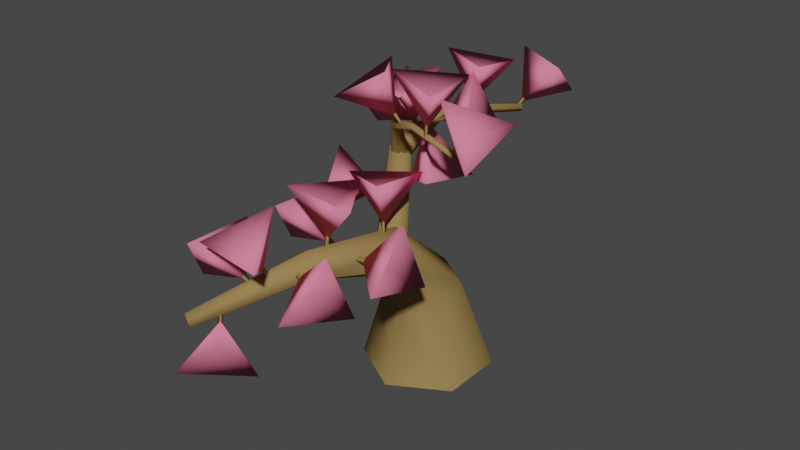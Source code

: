 # Source: cherry-work.blend  (saved by Blender 2.90.8; exported with 4.5.12 LTS)
import bpy
from mathutils import Matrix  # noqa: F401  (used for matrix-valued properties, if any)

bpy.ops.wm.read_factory_settings(use_empty=True)
scene = bpy.context.scene
scene.name = 'Scene'

# ---- collections
col_collection = bpy.data.collections.new('Collection'); scene.collection.children.link(col_collection)

# ---- materials (node trees are filled in below, after node groups)
mat_material_001 = bpy.data.materials.new('Material.001')
mat_material_001.use_transparent_shadow = False
mat_material_001.diffuse_color = (0.2957, 0.1993, 0.07313, 1.0)
mat_material_002 = bpy.data.materials.new('Material.002')
mat_material_002.use_transparent_shadow = False
mat_material_002.diffuse_color = (0.8, 0.2076, 0.3163, 1.0)

# ---- material node trees

# ---- world
world_world = bpy.data.worlds.new('World'); scene.world = world_world
world_world.use_nodes = True; world_world.node_tree.nodes.clear()
_N = world_world.node_tree.nodes; _L = world_world.node_tree.links
n0 = _N.new('ShaderNodeOutputWorld'); n0.name = 'World Output'; n0.location = (300, 300)
n1 = _N.new('ShaderNodeBackground'); n1.name = 'Background'; n1.location = (10, 300)
n1.inputs[0].default_value = (0.05088, 0.05088, 0.05088, 1.0)
_L.new(n1.outputs[0], n0.inputs[0])
n0.is_active_output = True
world_world.color = (0.05088, 0.05088, 0.05088)
world_world.use_sun_shadow = False
world_world.sun_shadow_jitter_overblur = 0.0

# ---- meshes
me_circle = bpy.data.meshes.new('Circle')
me_circle.from_pydata([(0.0, 1.0, 0.0), (-0.866, 0.5, 0.0), (-0.866, -0.5, 0.0), (8.742e-08, -1.0, 0.0), (0.866, -0.5, 0.0), (0.866, 0.5, 0.0), (7.919e-09, 0.4056, 1.547), (-0.5208, 0.1294, 1.429), (-0.5208, -0.4231, 1.191), (6.05e-08, -0.6994, 1.072), (0.5208, -0.4231, 1.191), (0.5208, 0.1294, 1.429), (1.268e-08, -0.7579, 2.552), (-0.3135, -0.838, 2.39), (-0.3135, -0.9981, 2.065), (4.432e-08, -1.078, 1.903), (0.3135, -0.9981, 2.065), (0.3135, -0.838, 2.39), (-0.1351, -2.369, 2.791), (-0.3043, -2.275, 2.681), (-0.3212, -2.301, 2.46), (-0.1689, -2.42, 2.35), (0.0002384, -2.514, 2.46), (0.01715, -2.488, 2.681), (-1.042, -3.738, 2.128), (-1.115, -3.67, 2.074), (-1.097, -3.643, 1.965), (-1.006, -3.684, 1.911), (-0.9331, -3.752, 1.965), (-0.951, -3.779, 2.074), (-0.0749, 2.296, 3.431), (-0.04387, 2.275, 3.376), (0.0171, 2.249, 3.38), (0.04704, 2.244, 3.44), (0.01601, 2.265, 3.494), (-0.04496, 2.291, 3.49), (-0.1041, -1.052, 2.298), (0.1018, -0.9397, 2.384), (0.1685, -0.7153, 2.296), (0.02925, -0.6032, 2.121), (-0.1767, -0.7155, 2.034), (-0.2433, -0.94, 2.123), (-0.8334, 0.1018, 3.257), (-0.6635, 0.1691, 3.303), (-0.5836, 0.3034, 3.198), (-0.6737, 0.3705, 3.047), (-0.8436, 0.3032, 3.001), (-0.9235, 0.1689, 3.106), (-0.8214, 1.26, 3.577), (-0.736, 1.219, 3.592), (-0.6721, 1.214, 3.521), (-0.6935, 1.251, 3.435), (-0.7789, 1.293, 3.42), (-0.8429, 1.297, 3.492), (0.09366, -0.434, 3.976), (0.1021, -0.4674, 3.932), (0.102, -0.5227, 3.939), (0.09336, -0.5445, 3.989), (0.08488, -0.5111, 4.033), (0.08503, -0.4558, 4.026), (-0.6654, 0.3508, 3.137), (-0.8072, 0.348, 3.164), (-0.8796, 0.2235, 3.156), (-0.8102, 0.1018, 3.121), (-0.6685, 0.1047, 3.095), (-0.5961, 0.2292, 3.103), (-0.4607, -0.09435, 3.815), (-0.5388, -0.1056, 3.83), (-0.5832, -0.1514, 3.781), (-0.5494, -0.186, 3.717), (-0.4712, -0.1747, 3.701), (-0.4269, -0.1289, 3.75), (0.9171, -0.6279, 3.845), (0.913, -0.6507, 3.81), (0.914, -0.6924, 3.812), (0.9192, -0.7112, 3.849), (0.9233, -0.6885, 3.884), (0.9223, -0.6468, 3.881), (0.9181, -0.6696, 3.847), (-0.01393, 2.27, 3.435), (-1.024, -3.711, 2.02)], [], [(2, 1, 7, 8), (5, 4, 10, 11), (3, 2, 8, 9), (1, 0, 6, 7), (0, 5, 11, 6), (4, 3, 9, 10), (11, 10, 16, 17), (9, 8, 14, 15), (7, 6, 12, 13), (6, 11, 17, 12), (10, 9, 15, 16), (8, 7, 13, 14), (12, 17, 23, 18), (16, 15, 21, 22), (14, 13, 19, 20), (17, 16, 22, 23), (15, 14, 20, 21), (13, 12, 18, 19), (23, 22, 28, 29), (21, 20, 26, 27), (19, 18, 24, 25), (18, 23, 29, 24), (22, 21, 27, 28), (20, 19, 25, 26), (48, 53, 30, 35), (50, 49, 34, 33), (49, 48, 35, 34), (51, 50, 33, 32), (52, 51, 32, 31), (53, 52, 31, 30), (36, 41, 47, 42), (40, 39, 45, 46), (38, 37, 43, 44), (41, 40, 46, 47), (39, 38, 44, 45), (37, 36, 42, 43), (47, 46, 52, 53), (45, 44, 50, 51), (43, 42, 48, 49), (42, 47, 53, 48), (46, 45, 51, 52), (44, 43, 49, 50), (66, 71, 54, 59), (68, 67, 58, 57), (67, 66, 59, 58), (69, 68, 57, 56), (70, 69, 56, 55), (71, 70, 55, 54), (65, 64, 70, 71), (63, 62, 68, 69), (61, 60, 66, 67), (60, 65, 71, 66), (64, 63, 69, 70), (62, 61, 67, 68), (56, 57, 75, 74), (55, 56, 74, 73), (58, 59, 77, 76), (54, 55, 73, 72), (59, 54, 72, 77), (57, 58, 76, 75), (74, 75, 78), (77, 72, 78), (75, 76, 78), (72, 73, 78), (73, 74, 78), (76, 77, 78), (35, 30, 79), (30, 31, 79), (33, 34, 79), (31, 32, 79), (32, 33, 79), (34, 35, 79), (29, 28, 80), (27, 26, 80), (25, 24, 80), (24, 29, 80), (28, 27, 80), (26, 25, 80)])
me_circle.polygons.foreach_set('use_smooth', [True] * 78)
_uv = me_circle.uv_layers.new(name='UVMap')
_uv.uv.foreach_set('vector', [0.0, 0.0, 0.0, 0.0, 0.0, 0.0, 0.0, 0.0, 0.0, 0.0, 0.0, 0.0, 0.0, 0.0, 0.0, 0.0, 0.0, 0.0, 0.0, 0.0, 0.0, 0.0, 0.0, 0.0, 0.0, 0.0, 0.0, 0.0, 0.0, 0.0, 0.0, 0.0, 0.0, 0.0, 0.0, 0.0, 0.0, 0.0, 0.0, 0.0, 0.0, 0.0, 0.0, 0.0, 0.0, 0.0, 0.0, 0.0, 0.0, 0.0, 0.0, 0.0, 0.0, 0.0, 0.0, 0.0, 0.0, 0.0, 0.0, 0.0, 0.0, 0.0, 0.0, 0.0, 0.0, 0.0, 0.0, 0.0, 0.0, 0.0, 0.0, 0.0, 0.0, 0.0, 0.0, 0.0, 0.0, 0.0, 0.0, 0.0, 0.0, 0.0, 0.0, 0.0, 0.0, 0.0, 0.0, 0.0, 0.0, 0.0, 0.0, 0.0, 0.0, 0.0, 0.0, 0.0, 0.0, 0.0, 0.0, 0.0, 0.0, 0.0, 0.0, 0.0, 0.0, 0.0, 0.0, 0.0, 0.0, 0.0, 0.0, 0.0, 0.0, 0.0, 0.0, 0.0, 0.0, 0.0, 0.0, 0.0, 0.0, 0.0, 0.0, 0.0, 0.0, 0.0, 0.0, 0.0, 0.0, 0.0, 0.0, 0.0, 0.0, 0.0, 0.0, 0.0, 0.0, 0.0, 0.0, 0.0, 0.0, 0.0, 0.0, 0.0, 0.0, 0.0, 0.0, 0.0, 0.0, 0.0, 0.0, 0.0, 0.0, 0.0, 0.0, 0.0, 0.0, 0.0, 0.0, 0.0, 0.0, 0.0, 0.0, 0.0, 0.0, 0.0, 0.0, 0.0, 0.0, 0.0, 0.0, 0.0, 0.0, 0.0, 0.0, 0.0, 0.0, 0.0, 0.0, 0.0, 0.0, 0.0, 0.0, 0.0, 0.0, 0.0, 0.0, 0.0, 0.0, 0.0, 0.0, 0.0, 0.0, 0.0, 0.0, 0.0, 0.0, 0.0, 0.0, 0.0, 0.0, 0.0, 0.0, 0.0, 0.0, 0.0, 0.0, 0.0, 0.0, 0.0, 0.0, 0.0, 0.0, 0.0, 0.0, 0.0, 0.0, 0.0, 0.0, 0.0, 0.0, 0.0, 0.0, 0.0, 0.0, 0.0, 0.0, 0.0, 0.0, 0.0, 0.0, 0.0, 0.0, 0.0, 0.0, 0.0, 0.0, 0.0, 0.0, 0.0, 0.0, 0.0, 0.0, 0.0, 0.0, 0.0, 0.0, 0.0, 0.0, 0.0, 0.0, 0.0, 0.0, 0.0, 0.0, 0.0, 0.0, 0.0, 0.0, 0.0, 0.0, 0.0, 0.0, 0.0, 0.0, 0.0, 0.0, 0.0, 0.0, 0.0, 0.0, 0.0, 0.0, 0.0, 0.0, 0.0, 0.0, 0.0, 0.0, 0.0, 0.0, 0.0, 0.0, 0.0, 0.0, 0.0, 0.0, 0.0, 0.0, 0.0, 0.0, 0.0, 0.0, 0.0, 0.0, 0.0, 0.0, 0.0, 0.0, 0.0, 0.0, 0.0, 0.0, 0.0, 0.0, 0.0, 0.0, 0.0, 0.0, 0.0, 0.0, 0.0, 0.0, 0.0, 0.0, 0.0, 0.0, 0.0, 0.0, 0.0, 0.0, 0.0, 0.0, 0.0, 0.0, 0.0, 0.0, 0.0, 0.0, 0.0, 0.0, 0.0, 0.0, 0.0, 0.0, 0.0, 0.0, 0.0, 0.0, 0.0, 0.0, 0.0, 0.0, 0.0, 0.0, 0.0, 0.0, 0.0, 0.0, 0.0, 0.0, 0.0, 0.0, 0.0, 0.0, 0.0, 0.0, 0.0, 0.0, 0.0, 0.0, 0.0, 0.0, 0.0, 0.0, 0.0, 0.0, 0.0, 0.0, 0.0, 0.0, 0.0, 0.0, 0.0, 0.0, 0.0, 0.0, 0.0, 0.0, 0.0, 0.0, 0.0, 0.0, 0.0, 0.0, 0.0, 0.0, 0.0, 0.0, 0.0, 0.0, 0.0, 0.0, 0.0, 0.0, 0.0, 0.0, 0.0, 0.0, 0.0, 0.0, 0.0, 0.0, 0.0, 0.0, 0.0, 0.0, 0.0, 0.0, 0.0, 0.0, 0.0, 0.0, 0.0, 0.0, 0.0, 0.0, 0.0, 0.0, 0.0, 0.0, 0.0, 0.0, 0.0, 0.0, 0.0, 0.0, 0.0, 0.0, 0.0, 0.0, 0.0, 0.0, 0.0, 0.0, 0.0, 0.0, 0.0, 0.0, 0.0, 0.0, 0.0, 0.0, 0.0, 0.0, 0.0, 0.0, 0.0, 0.0, 0.0, 0.0, 0.0, 0.0, 0.0, 0.0, 0.0, 0.0, 0.0, 0.0, 0.0, 0.0, 0.0, 0.0, 0.0, 0.0, 0.0, 0.0, 0.0, 0.0, 0.0, 0.0, 0.0, 0.0, 0.0, 0.0, 0.0, 0.0, 0.0, 0.0, 0.0, 0.0, 0.0, 0.0, 0.0, 0.0, 0.0, 0.0, 0.0, 0.0, 0.0, 0.0, 0.0, 0.0, 0.0, 0.0, 0.0, 0.0, 0.0, 0.0, 0.0, 0.0, 0.0, 0.0, 0.0, 0.0, 0.0, 0.0, 0.0, 0.0, 0.0, 0.0, 0.0, 0.0, 0.0, 0.0, 0.0, 0.0, 0.0, 0.0, 0.0, 0.0, 0.0, 0.0, 0.0, 0.0, 0.0, 0.0, 0.0, 0.0, 0.0, 0.0, 0.0, 0.0, 0.0, 0.0, 0.0, 0.0, 0.0, 0.0, 0.0, 0.0, 0.0, 0.0, 0.0, 0.0, 0.0, 0.0, 0.0, 0.0, 0.0, 0.0, 0.0, 0.0, 0.0, 0.0, 0.0, 0.0, 0.0, 0.0, 0.0, 0.0, 0.0, 0.0, 0.0, 0.0, 0.0, 0.0, 0.0, 0.0, 0.0, 0.0, 0.0, 0.0, 0.0, 0.0, 0.0, 0.0, 0.0, 0.0, 0.0, 0.0, 0.0, 0.0, 0.0, 0.0, 0.0, 0.0, 0.0])
me_circle.materials.append(mat_material_001)
me_circle.use_remesh_fix_poles = True
me_circle.use_remesh_preserve_attributes = False
me_circle.use_mirror_vertex_groups = False
me_circle.update()
me_flower = bpy.data.meshes.new('flower')
me_flower.from_pydata([(3.458e-08, 0.03271, -0.02569), (-0.02833, -0.01636, -0.02569), (0.02833, -0.01636, -0.02569), (2.136e-08, 0.05, 0.3), (-0.0433, -0.025, 0.3), (0.0433, -0.025, 0.3), (0.0008105, -0.002366, 0.114), (-3.179e-08, 0.6, 0.8), (-0.5196, -0.3, 0.8), (0.5196, -0.3, 0.8), (5.96e-08, 0.0, 0.5775)], [], [(0, 3, 5, 2), (2, 5, 4, 1), (1, 4, 3, 0), (6, 7, 9), (6, 9, 8), (6, 8, 7), (7, 10, 9), (9, 10, 8), (8, 10, 7)])
me_flower.polygons.foreach_set('use_smooth', [True] * 9)
me_flower.polygons.foreach_set('material_index', [1, 1, 1, 0, 0, 0, 0, 0, 0])
_uv = me_flower.uv_layers.new(name='UVMap')
_uv.uv.foreach_set('vector', [0.0, 0.0, 0.0, 0.0, 0.0, 0.0, 0.0, 0.0, 0.0, 0.0, 0.0, 0.0, 0.0, 0.0, 0.0, 0.0, 0.0, 0.0, 0.0, 0.0, 0.0, 0.0, 0.0, 0.0, 0.0, 0.0, 0.0, 0.0, 0.0, 0.0, 0.0, 0.0, 0.0, 0.0, 0.0, 0.0, 0.0, 0.0, 0.0, 0.0, 0.0, 0.0, 0.0, 0.0, 0.0, 0.0, 0.0, 0.0, 0.0, 0.0, 0.0, 0.0, 0.0, 0.0, 0.0, 0.0, 0.0, 0.0, 0.0, 0.0])
me_flower.materials.append(mat_material_002)
me_flower.materials.append(mat_material_001)
me_flower.use_remesh_fix_poles = True
me_flower.use_remesh_preserve_attributes = False
me_flower.use_mirror_vertex_groups = False
me_flower.update()
me_plane = bpy.data.meshes.new('Plane')
me_plane.from_pydata([(-0.55, -0.55, 0.0), (0.55, -0.55, 0.0), (-0.55, 0.55, 0.0), (0.55, 0.55, 0.0)], [], [(0, 1, 3, 2)])
_uv = me_plane.uv_layers.new(name='UVMap')
_uv.uv.foreach_set('vector', [0.0, 0.0, 1.0, 0.0, 1.0, 1.0, 0.0, 1.0])
me_plane.use_remesh_fix_poles = True
me_plane.use_remesh_preserve_attributes = False
me_plane.use_mirror_vertex_groups = False
me_plane.update()

# ---- objects
ob_circle = bpy.data.objects.new('Circle', me_circle)
ob_circle_001 = bpy.data.objects.new('Circle.001', me_flower)
ob_circle_002 = bpy.data.objects.new('Circle.002', me_flower)
ob_circle_003 = bpy.data.objects.new('Circle.003', me_flower)
ob_circle_004 = bpy.data.objects.new('Circle.004', me_flower)
ob_circle_005 = bpy.data.objects.new('Circle.005', me_flower)
ob_circle_006 = bpy.data.objects.new('Circle.006', me_flower)
ob_circle_007 = bpy.data.objects.new('Circle.007', me_flower)
ob_circle_008 = bpy.data.objects.new('Circle.008', me_flower)
ob_circle_009 = bpy.data.objects.new('Circle.009', me_flower)
ob_circle_010 = bpy.data.objects.new('Circle.010', me_flower)
ob_circle_011 = bpy.data.objects.new('Circle.011', me_flower)
ob_circle_012 = bpy.data.objects.new('Circle.012', me_flower)
ob_circle_013 = bpy.data.objects.new('Circle.013', me_flower)
ob_circle_014 = bpy.data.objects.new('Circle.014', me_flower)
ob_circle_015 = bpy.data.objects.new('Circle.015', me_flower)
ob_circle_016 = bpy.data.objects.new('Circle.016', me_flower)
ob_circle_017 = bpy.data.objects.new('Circle.017', me_flower)
ob_circle_018 = bpy.data.objects.new('Circle.018', me_flower)
ob_plane = bpy.data.objects.new('Plane', me_plane)

# ---- transforms, parenting, visibility, modifiers, constraints
ob_circle.location = (0.0, 0.0, 0.0)
ob_circle.lineart.crease_threshold = 0.0
ob_circle_001.location = (-0.413, -2.852, 2.53)
ob_circle_001.rotation_euler = (0.534, 0.08664, -0.05211)
ob_circle_001.lineart.crease_threshold = 0.0
ob_circle_002.location = (-0.1522, -1.992, 2.695)
ob_circle_002.rotation_euler = (-0.0659, 0.1097, 0.07197)
ob_circle_002.lineart.crease_threshold = 0.0
ob_circle_003.location = (0.001307, -1.012, 2.557)
ob_circle_003.rotation_euler = (-0.132, 0.1523, 1.612)
ob_circle_003.lineart.crease_threshold = 0.0
ob_circle_004.location = (-0.7753, 0.6597, 3.372)
ob_circle_004.rotation_euler = (-0.165, -0.1906, 1.625)
ob_circle_004.lineart.crease_threshold = 0.0
ob_circle_005.location = (-0.4607, 1.582, 3.499)
ob_circle_005.rotation_euler = (0.08252, 0.162, 1.633)
ob_circle_005.lineart.crease_threshold = 0.0
ob_circle_006.location = (-0.05771, 2.23, 3.44)
ob_circle_006.rotation_euler = (0.5249, 0.6388, 1.831)
ob_circle_006.lineart.crease_threshold = 0.0
ob_circle_007.location = (0.8949, -0.6732, 3.858)
ob_circle_007.rotation_euler = (0.7655, -0.4068, 1.493)
ob_circle_007.lineart.crease_threshold = 0.0
ob_circle_008.location = (0.382, -0.579, 3.96)
ob_circle_008.rotation_euler = (0.09904, -0.0246, 1.737)
ob_circle_008.lineart.crease_threshold = 0.0
ob_circle_009.location = (-0.3077, -0.2711, 3.87)
ob_circle_009.rotation_euler = (-0.569, 0.1168, 2.181)
ob_circle_009.lineart.crease_threshold = 0.0
ob_circle_010.location = (-0.3995, -0.07098, 2.888)
ob_circle_010.rotation_euler = (0.8904, 0.1891, 1.519)
ob_circle_010.lineart.crease_threshold = 0.0
ob_circle_011.location = (-0.6882, 1.025, 3.41)
ob_circle_011.rotation_euler = (1.157, 0.2699, 1.567)
ob_circle_011.lineart.crease_threshold = 0.0
ob_circle_012.location = (0.1405, -1.736, 2.502)
ob_circle_012.rotation_euler = (1.418, 0.2421, 1.485)
ob_circle_012.lineart.crease_threshold = 0.0
ob_circle_013.location = (-0.1342, -2.593, 2.553)
ob_circle_013.rotation_euler = (1.571, 0.1558, 1.153)
ob_circle_013.lineart.crease_threshold = 0.0
ob_circle_014.location = (-0.7273, -3.406, 2.076)
ob_circle_014.rotation_euler = (1.745, 0.1235, 0.8082)
ob_circle_014.lineart.crease_threshold = 0.0
ob_circle_015.location = (-0.6296, -2.93, 2.343)
ob_circle_015.rotation_euler = (0.8086, 0.8947, -2.224)
ob_circle_015.lineart.crease_threshold = 0.0
ob_circle_016.location = (-0.2703, -1.698, 2.509)
ob_circle_016.rotation_euler = (0.7907, 0.9175, -2.337)
ob_circle_016.lineart.crease_threshold = 0.0
ob_circle_017.location = (-0.5747, -0.2777, 2.754)
ob_circle_017.rotation_euler = (1.149, 1.3, -1.412)
ob_circle_017.lineart.crease_threshold = 0.0
ob_circle_018.location = (-0.8426, 0.8123, 3.379)
ob_circle_018.rotation_euler = (0.5611, 1.094, -2.52)
ob_circle_018.lineart.crease_threshold = 0.0
ob_plane.location = (0.0, 0.0, 0.0)
ob_plane.lineart.crease_threshold = 0.0

# ---- collection membership
col_collection.objects.link(ob_circle)
col_collection.objects.link(ob_circle_001)
col_collection.objects.link(ob_circle_002)
col_collection.objects.link(ob_circle_003)
col_collection.objects.link(ob_circle_004)
col_collection.objects.link(ob_circle_005)
col_collection.objects.link(ob_circle_006)
col_collection.objects.link(ob_circle_007)
col_collection.objects.link(ob_circle_008)
col_collection.objects.link(ob_circle_009)
col_collection.objects.link(ob_circle_010)
col_collection.objects.link(ob_circle_011)
col_collection.objects.link(ob_circle_012)
col_collection.objects.link(ob_circle_013)
col_collection.objects.link(ob_circle_014)
col_collection.objects.link(ob_circle_015)
col_collection.objects.link(ob_circle_016)
col_collection.objects.link(ob_circle_017)
col_collection.objects.link(ob_circle_018)
col_collection.objects.link(ob_plane)

# ---- scene / render settings (as saved in the file)
scene.frame_start = 1; scene.frame_end = 250; scene.frame_set(1)
scene.render.engine = 'BLENDER_EEVEE_NEXT'
scene.cycles.use_denoising = False
scene.cycles.samples = 128
scene.cycles.sampling_pattern = 'TABULATED_SOBOL'
scene.cycles.use_adaptive_sampling = False
scene.cycles.use_light_tree = False
scene.view_settings.view_transform = 'Filmic'
bpy.context.view_layer.update()

# ---- added for rendering (the .blend has no active camera and no usable light): camera, sun
cam_auto = bpy.data.cameras.new('AutoCamera')
cam_auto.lens = 50.0
cam_auto.sensor_width = 36.0
cam_auto.clip_end = 1000.0
ob_auto_camera = bpy.data.objects.new('AutoCamera', cam_auto)
scene.collection.objects.link(ob_auto_camera)
ob_auto_camera.location = (8.89526, -11.3344, 9.65039)
ob_auto_camera.rotation_euler = (1.09748, -7.21219e-08, 0.694738)
scene.camera = ob_auto_camera
light_auto_sun = bpy.data.lights.new('AutoSun', 'SUN')
light_auto_sun.energy = 3.0
light_auto_sun.angle = 0.0523599
ob_auto_sun = bpy.data.objects.new('AutoSun', light_auto_sun)
scene.collection.objects.link(ob_auto_sun)
ob_auto_sun.rotation_euler = (0.872665, 0.174533, 0.523599)
bpy.context.view_layer.update()
